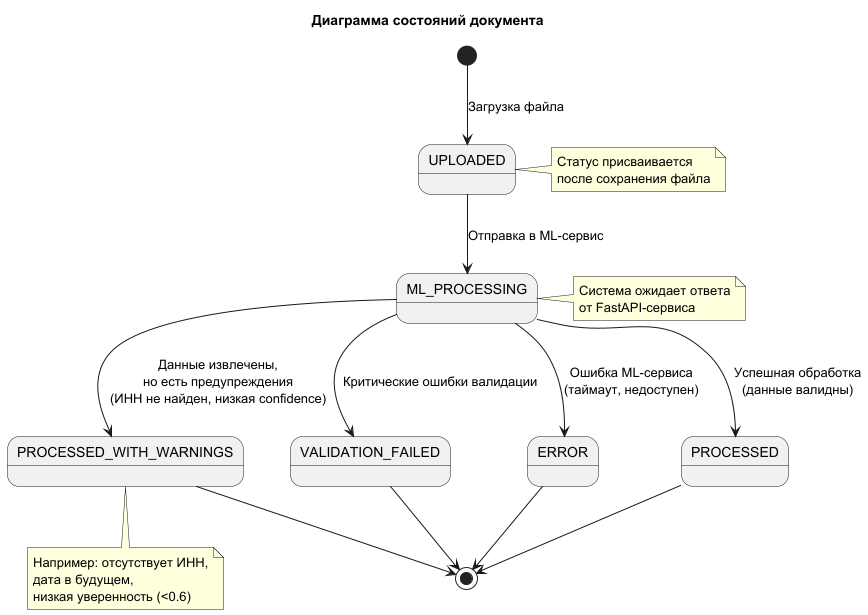

The diagram above was rendered by PlantUML. Its source (embedded in the PNG):
@startuml
title "Диаграмма состояний документа"

[*] --> UPLOADED : Загрузка файла

UPLOADED --> ML_PROCESSING : Отправка в ML-сервис

ML_PROCESSING --> PROCESSED : Успешная обработка\n(данные валидны)
ML_PROCESSING --> PROCESSED_WITH_WARNINGS : Данные извлечены,\nно есть предупреждения\n(ИНН не найден, низкая confidence)
ML_PROCESSING --> VALIDATION_FAILED : Критические ошибки валидации
ML_PROCESSING --> ERROR : Ошибка ML-сервиса\n(таймаут, недоступен)

PROCESSED --> [*]
PROCESSED_WITH_WARNINGS --> [*]
VALIDATION_FAILED --> [*]
ERROR --> [*]

note right of UPLOADED
  Статус присваивается
  после сохранения файла
end note

note right of ML_PROCESSING
  Система ожидает ответа
  от FastAPI-сервиса
end note

note bottom of PROCESSED_WITH_WARNINGS
  Например: отсутствует ИНН,
  дата в будущем,
  низкая уверенность (<0.6)
end note

@enduml